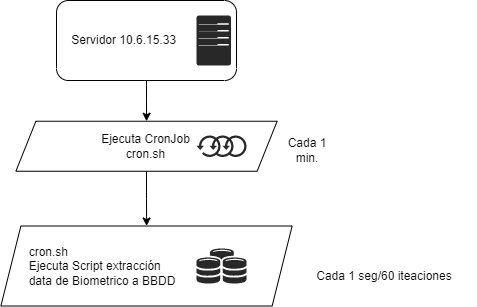

The diagram above was exported from draw.io. Its source (the exported page's mxGraphModel, read from the mxfile embedded in the PNG):
<mxGraphModel dx="1102" dy="865" grid="1" gridSize="10" guides="1" tooltips="1" connect="1" arrows="1" fold="1" page="1" pageScale="1" pageWidth="827" pageHeight="1169" math="0" shadow="0">
  <root>
    <mxCell id="WIyWlLk6GJQsqaUBKTNV-0" />
    <mxCell id="WIyWlLk6GJQsqaUBKTNV-1" parent="WIyWlLk6GJQsqaUBKTNV-0" />
    <mxCell id="HcAv5toZeztWWpOtXBaj-6" style="edgeStyle=orthogonalEdgeStyle;rounded=0;orthogonalLoop=1;jettySize=auto;html=1;" parent="WIyWlLk6GJQsqaUBKTNV-1" source="WIyWlLk6GJQsqaUBKTNV-3" target="HcAv5toZeztWWpOtXBaj-0" edge="1">
      <mxGeometry relative="1" as="geometry" />
    </mxCell>
    <mxCell id="WIyWlLk6GJQsqaUBKTNV-3" value="&amp;nbsp; &amp;nbsp; Servidor 10.6.15.33" style="rounded=1;whiteSpace=wrap;html=1;fontSize=12;glass=0;strokeWidth=1;shadow=0;align=left;" parent="WIyWlLk6GJQsqaUBKTNV-1" vertex="1">
      <mxGeometry x="130.01" y="45" width="180" height="80" as="geometry" />
    </mxCell>
    <mxCell id="HcAv5toZeztWWpOtXBaj-4" style="edgeStyle=orthogonalEdgeStyle;rounded=0;orthogonalLoop=1;jettySize=auto;html=1;exitX=0.5;exitY=1;exitDx=0;exitDy=0;" parent="WIyWlLk6GJQsqaUBKTNV-1" source="HcAv5toZeztWWpOtXBaj-0" target="HcAv5toZeztWWpOtXBaj-2" edge="1">
      <mxGeometry relative="1" as="geometry" />
    </mxCell>
    <mxCell id="HcAv5toZeztWWpOtXBaj-0" value="Ejecuta CronJob&lt;br&gt;cron.sh" style="shape=parallelogram;perimeter=parallelogramPerimeter;whiteSpace=wrap;html=1;fixedSize=1;" parent="WIyWlLk6GJQsqaUBKTNV-1" vertex="1">
      <mxGeometry x="89.38" y="165.75" width="261.25" height="50" as="geometry" />
    </mxCell>
    <mxCell id="HcAv5toZeztWWpOtXBaj-1" value="Cada 1 min." style="text;html=1;strokeColor=none;fillColor=none;align=center;verticalAlign=middle;whiteSpace=wrap;rounded=0;" parent="WIyWlLk6GJQsqaUBKTNV-1" vertex="1">
      <mxGeometry x="350.63" y="180" width="60" height="30" as="geometry" />
    </mxCell>
    <mxCell id="HcAv5toZeztWWpOtXBaj-2" value="&lt;span style=&quot;white-space: pre&quot;&gt;&#09;&lt;/span&gt;cron.sh&lt;br&gt;&lt;span style=&quot;white-space: pre&quot;&gt;&#09;&lt;/span&gt;Ejecuta Script extracción &lt;br&gt;&lt;span style=&quot;white-space: pre&quot;&gt;&#09;&lt;/span&gt;data de Biometrico a BBDD" style="shape=parallelogram;perimeter=parallelogramPerimeter;whiteSpace=wrap;html=1;fixedSize=1;align=left;" parent="WIyWlLk6GJQsqaUBKTNV-1" vertex="1">
      <mxGeometry x="74.38" y="270.5" width="291.25" height="80" as="geometry" />
    </mxCell>
    <mxCell id="HcAv5toZeztWWpOtXBaj-3" value="Cada 1 seg/60 iteaciones" style="text;html=1;strokeColor=none;fillColor=none;align=center;verticalAlign=middle;whiteSpace=wrap;rounded=0;" parent="WIyWlLk6GJQsqaUBKTNV-1" vertex="1">
      <mxGeometry x="365.63" y="290.5" width="184.37" height="60" as="geometry" />
    </mxCell>
    <mxCell id="HcAv5toZeztWWpOtXBaj-9" value="" style="verticalLabelPosition=bottom;sketch=0;html=1;fillColor=#282828;strokeColor=none;verticalAlign=top;pointerEvents=1;align=center;shape=mxgraph.cisco_safe.technology_icons.icon7;" parent="WIyWlLk6GJQsqaUBKTNV-1" vertex="1">
      <mxGeometry x="270" y="60" width="34.5" height="50" as="geometry" />
    </mxCell>
    <mxCell id="HcAv5toZeztWWpOtXBaj-11" value="" style="verticalLabelPosition=bottom;sketch=0;html=1;fillColor=#282828;strokeColor=none;verticalAlign=top;pointerEvents=1;align=center;shape=mxgraph.cisco_safe.technology_icons.icon28;" parent="WIyWlLk6GJQsqaUBKTNV-1" vertex="1">
      <mxGeometry x="270" y="180" width="50" height="21.5" as="geometry" />
    </mxCell>
    <mxCell id="HcAv5toZeztWWpOtXBaj-12" value="" style="verticalLabelPosition=bottom;sketch=0;html=1;fillColor=#282828;strokeColor=none;verticalAlign=top;pointerEvents=1;align=center;shape=mxgraph.cisco_safe.technology_icons.icon27;" parent="WIyWlLk6GJQsqaUBKTNV-1" vertex="1">
      <mxGeometry x="270" y="293" width="50" height="35" as="geometry" />
    </mxCell>
  </root>
</mxGraphModel>